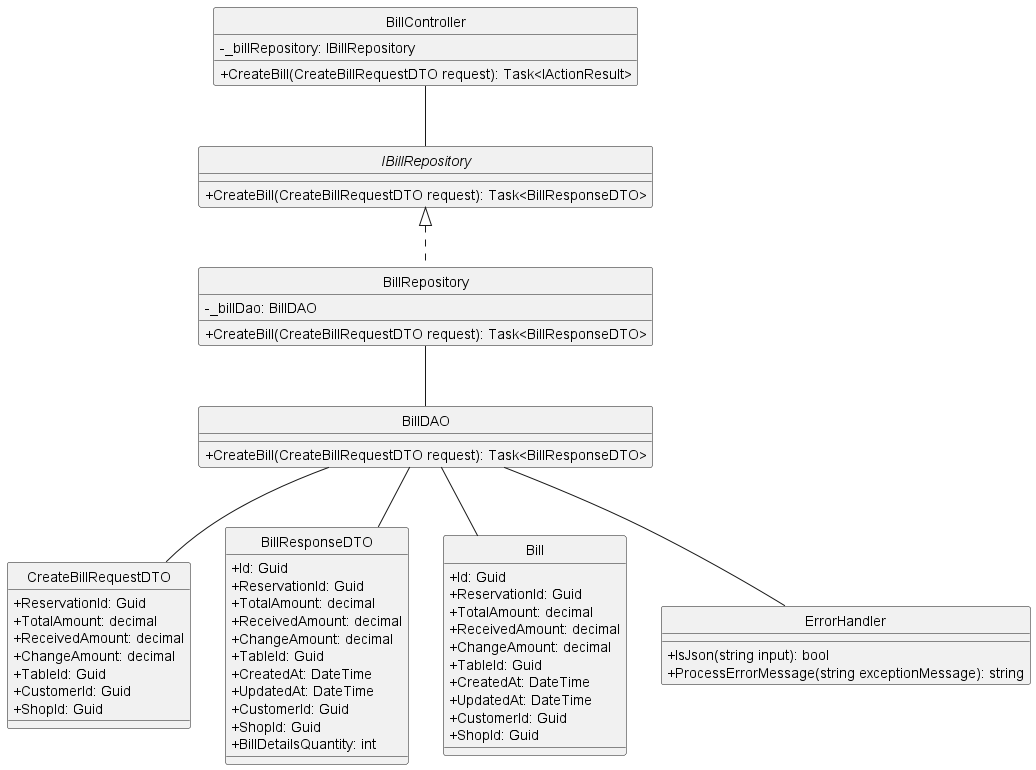

The diagram above was rendered by PlantUML. Its source (embedded in the PNG):
@startuml
hide circle
skinparam classAttributeIconSize 0

class BillController {
    - _billRepository: IBillRepository
    + CreateBill(CreateBillRequestDTO request): Task<IActionResult>
}

interface IBillRepository {
    + CreateBill(CreateBillRequestDTO request): Task<BillResponseDTO>
}

class BillRepository {
    - _billDao: BillDAO
    + CreateBill(CreateBillRequestDTO request): Task<BillResponseDTO>
}

class BillDAO {
    + CreateBill(CreateBillRequestDTO request): Task<BillResponseDTO>
}

class CreateBillRequestDTO {
    + ReservationId: Guid
    + TotalAmount: decimal
    + ReceivedAmount: decimal
    + ChangeAmount: decimal
    + TableId: Guid
    + CustomerId: Guid
    + ShopId: Guid
}

class BillResponseDTO {
    + Id: Guid
    + ReservationId: Guid
    + TotalAmount: decimal
    + ReceivedAmount: decimal
    + ChangeAmount: decimal
    + TableId: Guid
    + CreatedAt: DateTime
    + UpdatedAt: DateTime
    + CustomerId: Guid
    + ShopId: Guid
    + BillDetailsQuantity: int
}

class Bill {
    + Id: Guid
    + ReservationId: Guid
    + TotalAmount: decimal
    + ReceivedAmount: decimal
    + ChangeAmount: decimal
    + TableId: Guid
    + CreatedAt: DateTime
    + UpdatedAt: DateTime
    + CustomerId: Guid
    + ShopId: Guid
}

class ErrorHandler {
    + IsJson(string input): bool
    + ProcessErrorMessage(string exceptionMessage): string
}

BillController -- IBillRepository
IBillRepository <|.. BillRepository
BillRepository -- BillDAO
BillDAO -- BillResponseDTO
BillDAO -- CreateBillRequestDTO
BillDAO -- Bill
BillDAO -- ErrorHandler

@enduml